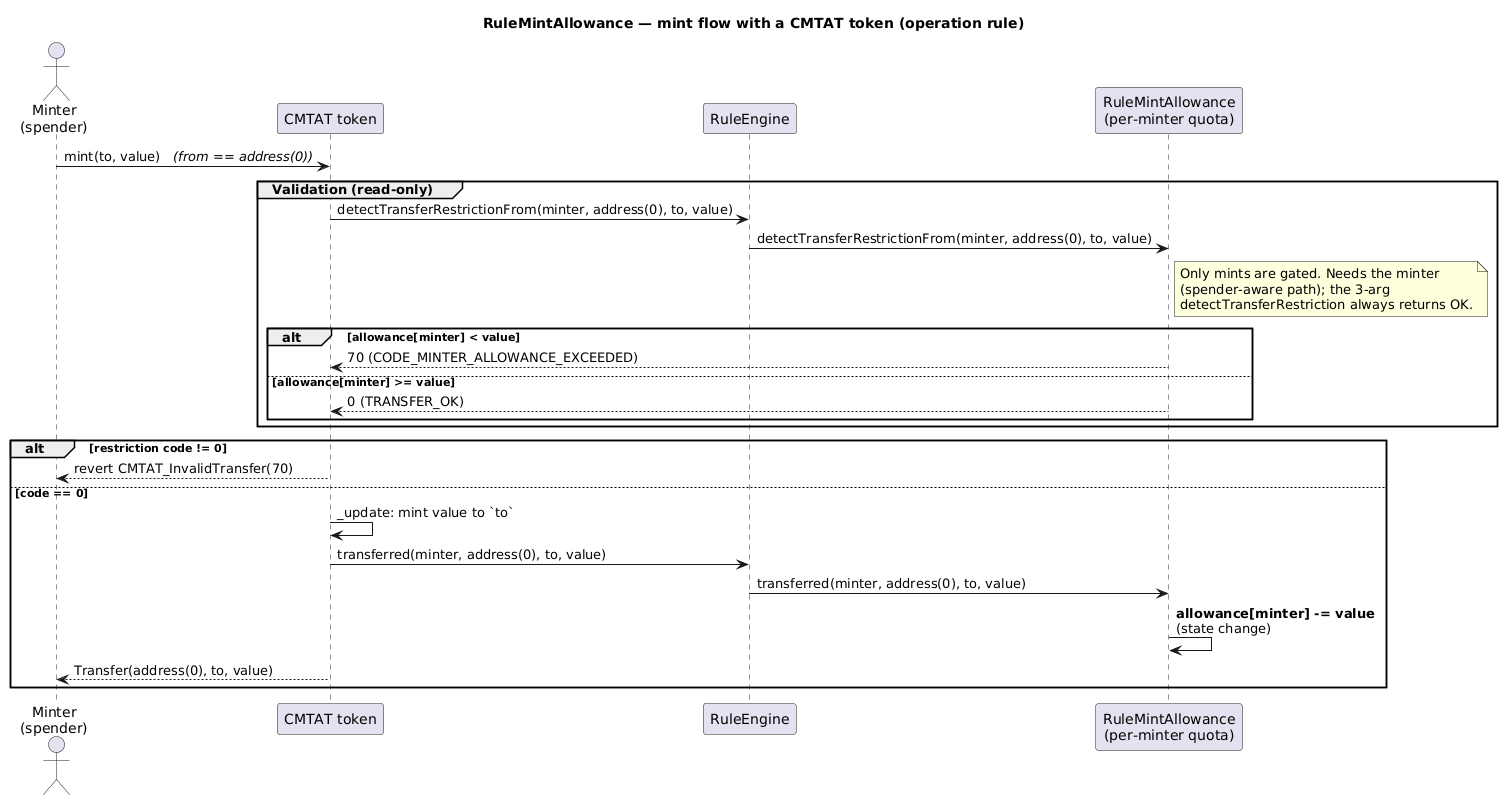

The diagram above was rendered by PlantUML. Its source (embedded in the PNG):
@startuml
title RuleMintAllowance — mint flow with a CMTAT token (operation rule)

actor "Minter\n(spender)" as caller
participant "CMTAT token" as cmtat
participant "RuleEngine" as engine
participant "RuleMintAllowance\n(per-minter quota)" as rule

caller -> cmtat : mint(to, value)   <i>(from == address(0))</i>

group Validation (read-only)
  cmtat -> engine : detectTransferRestrictionFrom(minter, address(0), to, value)
  engine -> rule : detectTransferRestrictionFrom(minter, address(0), to, value)
  note right of rule
    Only mints are gated. Needs the minter
    (spender-aware path); the 3-arg
    detectTransferRestriction always returns OK.
  end note
  alt allowance[minter] < value
    rule --> cmtat : 70 (CODE_MINTER_ALLOWANCE_EXCEEDED)
  else allowance[minter] >= value
    rule --> cmtat : 0 (TRANSFER_OK)
  end
end

alt restriction code != 0
  cmtat --> caller : revert CMTAT_InvalidTransfer(70)
else code == 0
  cmtat -> cmtat : _update: mint value to `to`
  cmtat -> engine : transferred(minter, address(0), to, value)
  engine -> rule : transferred(minter, address(0), to, value)
  rule -> rule : <b>allowance[minter] -= value</b>\n(state change)
  cmtat --> caller : Transfer(address(0), to, value)
end
@enduml